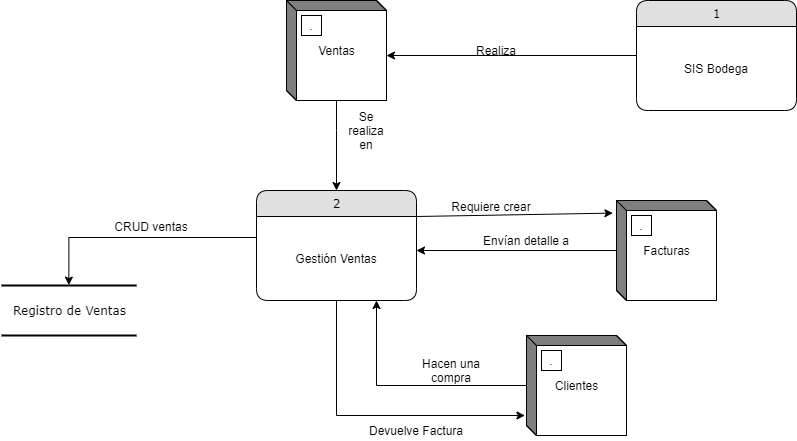

The diagram above was exported from draw.io. Its source (the exported page's mxGraphModel, read from the mxfile embedded in the PNG):
<mxGraphModel dx="2330" dy="579" grid="1" gridSize="10" guides="1" tooltips="1" connect="1" arrows="1" fold="1" page="1" pageScale="1" pageWidth="1100" pageHeight="850" background="none" math="0" shadow="0">
  <root>
    <mxCell id="0" />
    <mxCell id="1" parent="0" />
    <mxCell id="2debaab0fafb2da2-10" value="Registro de Ventas" style="html=1;rounded=0;shadow=0;comic=0;labelBackgroundColor=none;strokeWidth=2;fontFamily=Verdana;fontSize=12;align=center;shape=mxgraph.ios7ui.horLines;" parent="1" vertex="1">
      <mxGeometry x="-135" y="645" width="135" height="50" as="geometry" />
    </mxCell>
    <mxCell id="3Awb4J95m3j3oXjwp0i4-15" style="edgeStyle=orthogonalEdgeStyle;rounded=0;orthogonalLoop=1;jettySize=auto;html=1;exitX=0;exitY=0.5;exitDx=0;exitDy=0;entryX=0;entryY=0;entryDx=100;entryDy=55;entryPerimeter=0;" edge="1" parent="1" source="21ea969265ad0168-6" target="3Awb4J95m3j3oXjwp0i4-12">
      <mxGeometry relative="1" as="geometry" />
    </mxCell>
    <mxCell id="21ea969265ad0168-6" value="1" style="swimlane;html=1;fontStyle=0;childLayout=stackLayout;horizontal=1;startSize=26;fillColor=#e0e0e0;horizontalStack=0;resizeParent=1;resizeLast=0;collapsible=1;marginBottom=0;swimlaneFillColor=#ffffff;align=center;rounded=1;shadow=0;comic=0;labelBackgroundColor=none;strokeWidth=1;fontFamily=Verdana;fontSize=12" parent="1" vertex="1">
      <mxGeometry x="500" y="360" width="160" height="110" as="geometry">
        <mxRectangle x="160" y="74" width="80" height="26" as="alternateBounds" />
      </mxGeometry>
    </mxCell>
    <mxCell id="3Awb4J95m3j3oXjwp0i4-3" value="SIS Bodega" style="text;html=1;strokeColor=none;fillColor=none;align=center;verticalAlign=middle;whiteSpace=wrap;rounded=0;" vertex="1" parent="21ea969265ad0168-6">
      <mxGeometry y="26" width="160" height="84" as="geometry" />
    </mxCell>
    <mxCell id="3Awb4J95m3j3oXjwp0i4-24" style="edgeStyle=orthogonalEdgeStyle;rounded=0;orthogonalLoop=1;jettySize=auto;html=1;entryX=0.5;entryY=0;entryDx=0;entryDy=0;startArrow=none;" edge="1" parent="1" target="3Awb4J95m3j3oXjwp0i4-22">
      <mxGeometry relative="1" as="geometry">
        <mxPoint x="200" y="490" as="sourcePoint" />
      </mxGeometry>
    </mxCell>
    <mxCell id="3Awb4J95m3j3oXjwp0i4-12" value="Ventas" style="html=1;dashed=0;whitespace=wrap;shape=mxgraph.dfd.externalEntity;shadow=0;fillColor=none;" vertex="1" parent="1">
      <mxGeometry x="150" y="360" width="100" height="100" as="geometry" />
    </mxCell>
    <mxCell id="3Awb4J95m3j3oXjwp0i4-13" value="." style="autosize=1;part=1;resizable=0;strokeColor=inherit;fillColor=inherit;gradientColor=inherit;" vertex="1" parent="3Awb4J95m3j3oXjwp0i4-12">
      <mxGeometry width="20" height="20" relative="1" as="geometry">
        <mxPoint x="15" y="15" as="offset" />
      </mxGeometry>
    </mxCell>
    <mxCell id="3Awb4J95m3j3oXjwp0i4-16" value="Realiza" style="text;html=1;strokeColor=none;fillColor=none;align=center;verticalAlign=middle;whiteSpace=wrap;rounded=0;shadow=0;" vertex="1" parent="1">
      <mxGeometry x="340" y="400" width="40" height="20" as="geometry" />
    </mxCell>
    <mxCell id="3Awb4J95m3j3oXjwp0i4-30" style="edgeStyle=orthogonalEdgeStyle;rounded=0;orthogonalLoop=1;jettySize=auto;html=1;entryX=1;entryY=0.405;entryDx=0;entryDy=0;entryPerimeter=0;" edge="1" parent="1" source="3Awb4J95m3j3oXjwp0i4-18" target="3Awb4J95m3j3oXjwp0i4-23">
      <mxGeometry relative="1" as="geometry" />
    </mxCell>
    <mxCell id="3Awb4J95m3j3oXjwp0i4-18" value="Facturas" style="html=1;dashed=0;whitespace=wrap;shape=mxgraph.dfd.externalEntity;shadow=0;fillColor=none;" vertex="1" parent="1">
      <mxGeometry x="480" y="560" width="100" height="100" as="geometry" />
    </mxCell>
    <mxCell id="3Awb4J95m3j3oXjwp0i4-19" value="." style="autosize=1;part=1;resizable=0;strokeColor=inherit;fillColor=inherit;gradientColor=inherit;" vertex="1" parent="3Awb4J95m3j3oXjwp0i4-18">
      <mxGeometry width="20" height="20" relative="1" as="geometry">
        <mxPoint x="15" y="15" as="offset" />
      </mxGeometry>
    </mxCell>
    <mxCell id="3Awb4J95m3j3oXjwp0i4-22" value="2" style="swimlane;html=1;fontStyle=0;childLayout=stackLayout;horizontal=1;startSize=26;fillColor=#e0e0e0;horizontalStack=0;resizeParent=1;resizeLast=0;collapsible=1;marginBottom=0;swimlaneFillColor=#ffffff;align=center;rounded=1;shadow=0;comic=0;labelBackgroundColor=none;strokeWidth=1;fontFamily=Verdana;fontSize=12" vertex="1" parent="1">
      <mxGeometry x="120" y="550" width="160" height="110" as="geometry">
        <mxRectangle x="160" y="74" width="80" height="26" as="alternateBounds" />
      </mxGeometry>
    </mxCell>
    <mxCell id="3Awb4J95m3j3oXjwp0i4-23" value="Gestión Ventas" style="text;html=1;strokeColor=none;fillColor=none;align=center;verticalAlign=middle;whiteSpace=wrap;rounded=0;" vertex="1" parent="3Awb4J95m3j3oXjwp0i4-22">
      <mxGeometry y="26" width="160" height="84" as="geometry" />
    </mxCell>
    <mxCell id="3Awb4J95m3j3oXjwp0i4-26" value="" style="edgeStyle=orthogonalEdgeStyle;rounded=0;orthogonalLoop=1;jettySize=auto;html=1;entryX=0.5;entryY=0;entryDx=0;entryDy=0;endArrow=none;" edge="1" parent="1" source="3Awb4J95m3j3oXjwp0i4-12">
      <mxGeometry relative="1" as="geometry">
        <mxPoint x="200" y="460" as="sourcePoint" />
        <mxPoint x="200" y="490" as="targetPoint" />
      </mxGeometry>
    </mxCell>
    <mxCell id="3Awb4J95m3j3oXjwp0i4-28" value="Se realiza en" style="text;html=1;strokeColor=none;fillColor=none;align=center;verticalAlign=middle;whiteSpace=wrap;rounded=0;shadow=0;" vertex="1" parent="1">
      <mxGeometry x="210" y="480" width="40" height="20" as="geometry" />
    </mxCell>
    <mxCell id="3Awb4J95m3j3oXjwp0i4-31" value="Envían detalle a" style="text;html=1;strokeColor=none;fillColor=none;align=center;verticalAlign=middle;whiteSpace=wrap;rounded=0;shadow=0;" vertex="1" parent="1">
      <mxGeometry x="340" y="590" width="100" height="20" as="geometry" />
    </mxCell>
    <mxCell id="3Awb4J95m3j3oXjwp0i4-32" value="" style="endArrow=classic;html=1;exitX=1;exitY=0;exitDx=0;exitDy=0;entryX=-0.036;entryY=0.126;entryDx=0;entryDy=0;entryPerimeter=0;" edge="1" parent="1" source="3Awb4J95m3j3oXjwp0i4-23" target="3Awb4J95m3j3oXjwp0i4-18">
      <mxGeometry width="50" height="50" relative="1" as="geometry">
        <mxPoint x="340" y="590" as="sourcePoint" />
        <mxPoint x="390" y="540" as="targetPoint" />
      </mxGeometry>
    </mxCell>
    <mxCell id="3Awb4J95m3j3oXjwp0i4-33" value="Requiere crear" style="text;html=1;strokeColor=none;fillColor=none;align=center;verticalAlign=middle;whiteSpace=wrap;rounded=0;shadow=0;" vertex="1" parent="1">
      <mxGeometry x="300" y="556" width="110" height="20" as="geometry" />
    </mxCell>
    <mxCell id="3Awb4J95m3j3oXjwp0i4-38" style="edgeStyle=orthogonalEdgeStyle;rounded=0;orthogonalLoop=1;jettySize=auto;html=1;entryX=0.75;entryY=1;entryDx=0;entryDy=0;" edge="1" parent="1" source="3Awb4J95m3j3oXjwp0i4-36" target="3Awb4J95m3j3oXjwp0i4-23">
      <mxGeometry relative="1" as="geometry" />
    </mxCell>
    <mxCell id="3Awb4J95m3j3oXjwp0i4-36" value="Clientes" style="html=1;dashed=0;whitespace=wrap;shape=mxgraph.dfd.externalEntity;shadow=0;fillColor=none;" vertex="1" parent="1">
      <mxGeometry x="390" y="695" width="100" height="100" as="geometry" />
    </mxCell>
    <mxCell id="3Awb4J95m3j3oXjwp0i4-37" value="." style="autosize=1;part=1;resizable=0;strokeColor=inherit;fillColor=inherit;gradientColor=inherit;" vertex="1" parent="3Awb4J95m3j3oXjwp0i4-36">
      <mxGeometry width="20" height="20" relative="1" as="geometry">
        <mxPoint x="15" y="15" as="offset" />
      </mxGeometry>
    </mxCell>
    <mxCell id="3Awb4J95m3j3oXjwp0i4-39" value="Hacen una compra" style="text;html=1;strokeColor=none;fillColor=none;align=center;verticalAlign=middle;whiteSpace=wrap;rounded=0;shadow=0;" vertex="1" parent="1">
      <mxGeometry x="270" y="720" width="90" height="20" as="geometry" />
    </mxCell>
    <mxCell id="3Awb4J95m3j3oXjwp0i4-40" style="edgeStyle=orthogonalEdgeStyle;rounded=0;orthogonalLoop=1;jettySize=auto;html=1;entryX=-0.016;entryY=0.8;entryDx=0;entryDy=0;entryPerimeter=0;" edge="1" parent="1" source="3Awb4J95m3j3oXjwp0i4-23" target="3Awb4J95m3j3oXjwp0i4-36">
      <mxGeometry relative="1" as="geometry">
        <mxPoint x="200" y="780" as="targetPoint" />
        <Array as="points">
          <mxPoint x="200" y="775" />
        </Array>
      </mxGeometry>
    </mxCell>
    <mxCell id="3Awb4J95m3j3oXjwp0i4-41" value="Devuelve Factura" style="text;html=1;strokeColor=none;fillColor=none;align=center;verticalAlign=middle;whiteSpace=wrap;rounded=0;shadow=0;" vertex="1" parent="1">
      <mxGeometry x="210" y="780" width="140" height="20" as="geometry" />
    </mxCell>
    <mxCell id="3Awb4J95m3j3oXjwp0i4-42" style="edgeStyle=orthogonalEdgeStyle;rounded=0;orthogonalLoop=1;jettySize=auto;html=1;exitX=0;exitY=0.25;exitDx=0;exitDy=0;entryX=0.499;entryY=-0.008;entryDx=0;entryDy=0;entryPerimeter=0;" edge="1" parent="1" source="3Awb4J95m3j3oXjwp0i4-23" target="2debaab0fafb2da2-10">
      <mxGeometry relative="1" as="geometry">
        <mxPoint x="-70" y="597" as="targetPoint" />
        <Array as="points">
          <mxPoint x="-68" y="597" />
        </Array>
      </mxGeometry>
    </mxCell>
    <mxCell id="3Awb4J95m3j3oXjwp0i4-43" value="CRUD ventas" style="text;html=1;strokeColor=none;fillColor=none;align=center;verticalAlign=middle;whiteSpace=wrap;rounded=0;shadow=0;" vertex="1" parent="1">
      <mxGeometry x="-40" y="576" width="110" height="20" as="geometry" />
    </mxCell>
  </root>
</mxGraphModel>